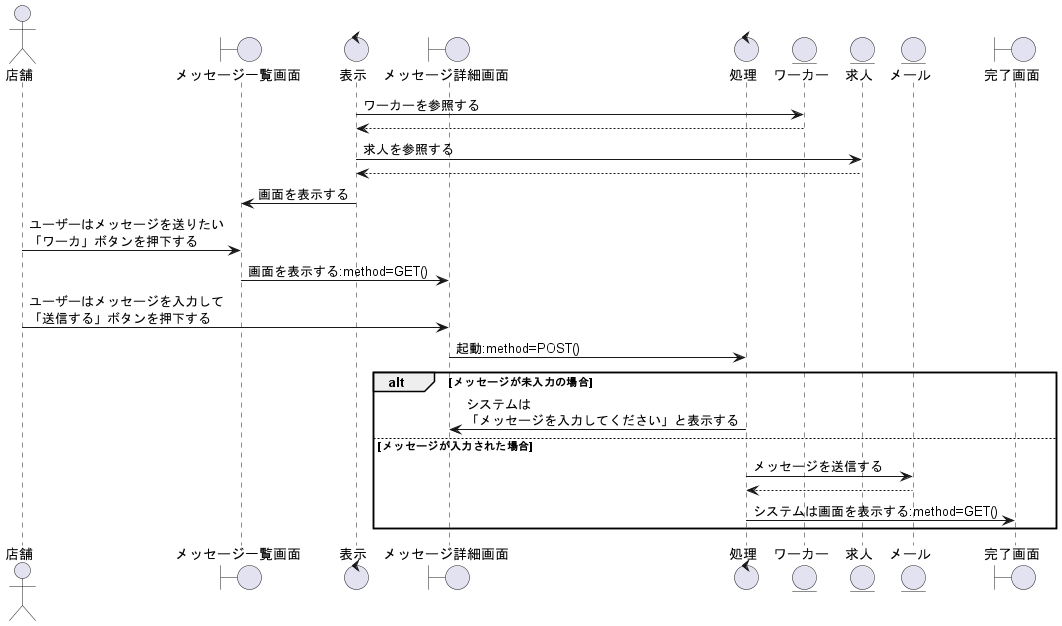

The diagram above was rendered by PlantUML. Its source (embedded in the PNG):
@startuml メッセージでやり取りする

actor 店舗 as cp1
boundary メッセージ一覧画面 as mlv1
control 表示 as co1
boundary メッセージ詳細画面 as mdv1
control 処理 as co2

entity ワーカー as wo1
entity 求人 as jb1
entity メール as ml1
boundary 完了画面 as cmv1

co1 -> wo1 : ワーカーを参照する
co1 <-- wo1
co1 -> jb1 : 求人を参照する
co1 <-- jb1
co1 -> mlv1 : 画面を表示する
cp1 -> mlv1 : ユーザーはメッセージを送りたい\n「ワーカ」ボタンを押下する
mlv1 -> mdv1 : 画面を表示する:method=GET()
cp1 -> mdv1 : ユーザーはメッセージを入力して\n「送信する」ボタンを押下する
mdv1 -> co2 : 起動:method=POST()

alt メッセージが未入力の場合
    co2 -> mdv1 : システムは\n「メッセージを入力してください」と表示する

else メッセージが入力された場合
    co2 -> ml1 : メッセージを送信する
    co2 <-- ml1
    co2 -> cmv1 : システムは画面を表示する:method=GET()

end

@enduml